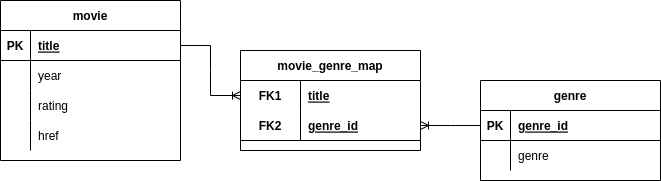

The diagram above was exported from draw.io. Its source (the exported page's mxGraphModel, read from the mxfile embedded in the PNG):
<mxGraphModel dx="1422" dy="878" grid="1" gridSize="10" guides="1" tooltips="1" connect="1" arrows="1" fold="1" page="1" pageScale="1" pageWidth="827" pageHeight="1169" math="0" shadow="0">
  <root>
    <mxCell id="0" />
    <mxCell id="1" parent="0" />
    <mxCell id="nzuog7I3vOzwiMDV59Vp-1" value="movie" style="shape=table;startSize=30;container=1;collapsible=1;childLayout=tableLayout;fixedRows=1;rowLines=0;fontStyle=1;align=center;resizeLast=1;" vertex="1" parent="1">
      <mxGeometry x="120" y="250" width="180" height="160" as="geometry" />
    </mxCell>
    <mxCell id="nzuog7I3vOzwiMDV59Vp-2" value="" style="shape=tableRow;horizontal=0;startSize=0;swimlaneHead=0;swimlaneBody=0;fillColor=none;collapsible=0;dropTarget=0;points=[[0,0.5],[1,0.5]];portConstraint=eastwest;top=0;left=0;right=0;bottom=1;" vertex="1" parent="nzuog7I3vOzwiMDV59Vp-1">
      <mxGeometry y="30" width="180" height="30" as="geometry" />
    </mxCell>
    <mxCell id="nzuog7I3vOzwiMDV59Vp-3" value="PK" style="shape=partialRectangle;connectable=0;fillColor=none;top=0;left=0;bottom=0;right=0;fontStyle=1;overflow=hidden;" vertex="1" parent="nzuog7I3vOzwiMDV59Vp-2">
      <mxGeometry width="30" height="30" as="geometry">
        <mxRectangle width="30" height="30" as="alternateBounds" />
      </mxGeometry>
    </mxCell>
    <mxCell id="nzuog7I3vOzwiMDV59Vp-4" value="title" style="shape=partialRectangle;connectable=0;fillColor=none;top=0;left=0;bottom=0;right=0;align=left;spacingLeft=6;fontStyle=5;overflow=hidden;" vertex="1" parent="nzuog7I3vOzwiMDV59Vp-2">
      <mxGeometry x="30" width="150" height="30" as="geometry">
        <mxRectangle width="150" height="30" as="alternateBounds" />
      </mxGeometry>
    </mxCell>
    <mxCell id="nzuog7I3vOzwiMDV59Vp-5" value="" style="shape=tableRow;horizontal=0;startSize=0;swimlaneHead=0;swimlaneBody=0;fillColor=none;collapsible=0;dropTarget=0;points=[[0,0.5],[1,0.5]];portConstraint=eastwest;top=0;left=0;right=0;bottom=0;" vertex="1" parent="nzuog7I3vOzwiMDV59Vp-1">
      <mxGeometry y="60" width="180" height="30" as="geometry" />
    </mxCell>
    <mxCell id="nzuog7I3vOzwiMDV59Vp-6" value="" style="shape=partialRectangle;connectable=0;fillColor=none;top=0;left=0;bottom=0;right=0;editable=1;overflow=hidden;" vertex="1" parent="nzuog7I3vOzwiMDV59Vp-5">
      <mxGeometry width="30" height="30" as="geometry">
        <mxRectangle width="30" height="30" as="alternateBounds" />
      </mxGeometry>
    </mxCell>
    <mxCell id="nzuog7I3vOzwiMDV59Vp-7" value="year" style="shape=partialRectangle;connectable=0;fillColor=none;top=0;left=0;bottom=0;right=0;align=left;spacingLeft=6;overflow=hidden;" vertex="1" parent="nzuog7I3vOzwiMDV59Vp-5">
      <mxGeometry x="30" width="150" height="30" as="geometry">
        <mxRectangle width="150" height="30" as="alternateBounds" />
      </mxGeometry>
    </mxCell>
    <mxCell id="nzuog7I3vOzwiMDV59Vp-8" value="" style="shape=tableRow;horizontal=0;startSize=0;swimlaneHead=0;swimlaneBody=0;fillColor=none;collapsible=0;dropTarget=0;points=[[0,0.5],[1,0.5]];portConstraint=eastwest;top=0;left=0;right=0;bottom=0;" vertex="1" parent="nzuog7I3vOzwiMDV59Vp-1">
      <mxGeometry y="90" width="180" height="30" as="geometry" />
    </mxCell>
    <mxCell id="nzuog7I3vOzwiMDV59Vp-9" value="" style="shape=partialRectangle;connectable=0;fillColor=none;top=0;left=0;bottom=0;right=0;editable=1;overflow=hidden;" vertex="1" parent="nzuog7I3vOzwiMDV59Vp-8">
      <mxGeometry width="30" height="30" as="geometry">
        <mxRectangle width="30" height="30" as="alternateBounds" />
      </mxGeometry>
    </mxCell>
    <mxCell id="nzuog7I3vOzwiMDV59Vp-10" value="rating" style="shape=partialRectangle;connectable=0;fillColor=none;top=0;left=0;bottom=0;right=0;align=left;spacingLeft=6;overflow=hidden;" vertex="1" parent="nzuog7I3vOzwiMDV59Vp-8">
      <mxGeometry x="30" width="150" height="30" as="geometry">
        <mxRectangle width="150" height="30" as="alternateBounds" />
      </mxGeometry>
    </mxCell>
    <mxCell id="nzuog7I3vOzwiMDV59Vp-11" value="" style="shape=tableRow;horizontal=0;startSize=0;swimlaneHead=0;swimlaneBody=0;fillColor=none;collapsible=0;dropTarget=0;points=[[0,0.5],[1,0.5]];portConstraint=eastwest;top=0;left=0;right=0;bottom=0;" vertex="1" parent="nzuog7I3vOzwiMDV59Vp-1">
      <mxGeometry y="120" width="180" height="30" as="geometry" />
    </mxCell>
    <mxCell id="nzuog7I3vOzwiMDV59Vp-12" value="" style="shape=partialRectangle;connectable=0;fillColor=none;top=0;left=0;bottom=0;right=0;editable=1;overflow=hidden;" vertex="1" parent="nzuog7I3vOzwiMDV59Vp-11">
      <mxGeometry width="30" height="30" as="geometry">
        <mxRectangle width="30" height="30" as="alternateBounds" />
      </mxGeometry>
    </mxCell>
    <mxCell id="nzuog7I3vOzwiMDV59Vp-13" value="href" style="shape=partialRectangle;connectable=0;fillColor=none;top=0;left=0;bottom=0;right=0;align=left;spacingLeft=6;overflow=hidden;" vertex="1" parent="nzuog7I3vOzwiMDV59Vp-11">
      <mxGeometry x="30" width="150" height="30" as="geometry">
        <mxRectangle width="150" height="30" as="alternateBounds" />
      </mxGeometry>
    </mxCell>
    <mxCell id="nzuog7I3vOzwiMDV59Vp-14" value="movie_genre_map" style="shape=table;startSize=30;container=1;collapsible=1;childLayout=tableLayout;fixedRows=1;rowLines=0;fontStyle=1;align=center;resizeLast=1;" vertex="1" parent="1">
      <mxGeometry x="360" y="300" width="180" height="100" as="geometry" />
    </mxCell>
    <mxCell id="nzuog7I3vOzwiMDV59Vp-15" value="" style="shape=tableRow;horizontal=0;startSize=0;swimlaneHead=0;swimlaneBody=0;fillColor=none;collapsible=0;dropTarget=0;points=[[0,0.5],[1,0.5]];portConstraint=eastwest;top=0;left=0;right=0;bottom=0;" vertex="1" parent="nzuog7I3vOzwiMDV59Vp-14">
      <mxGeometry y="30" width="180" height="30" as="geometry" />
    </mxCell>
    <mxCell id="nzuog7I3vOzwiMDV59Vp-16" value="FK1" style="shape=partialRectangle;connectable=0;fillColor=none;top=0;left=0;bottom=0;right=0;fontStyle=1;overflow=hidden;" vertex="1" parent="nzuog7I3vOzwiMDV59Vp-15">
      <mxGeometry width="60" height="30" as="geometry">
        <mxRectangle width="60" height="30" as="alternateBounds" />
      </mxGeometry>
    </mxCell>
    <mxCell id="nzuog7I3vOzwiMDV59Vp-17" value="title" style="shape=partialRectangle;connectable=0;fillColor=none;top=0;left=0;bottom=0;right=0;align=left;spacingLeft=6;fontStyle=5;overflow=hidden;" vertex="1" parent="nzuog7I3vOzwiMDV59Vp-15">
      <mxGeometry x="60" width="120" height="30" as="geometry">
        <mxRectangle width="120" height="30" as="alternateBounds" />
      </mxGeometry>
    </mxCell>
    <mxCell id="nzuog7I3vOzwiMDV59Vp-18" value="" style="shape=tableRow;horizontal=0;startSize=0;swimlaneHead=0;swimlaneBody=0;fillColor=none;collapsible=0;dropTarget=0;points=[[0,0.5],[1,0.5]];portConstraint=eastwest;top=0;left=0;right=0;bottom=1;" vertex="1" parent="nzuog7I3vOzwiMDV59Vp-14">
      <mxGeometry y="60" width="180" height="30" as="geometry" />
    </mxCell>
    <mxCell id="nzuog7I3vOzwiMDV59Vp-19" value="FK2" style="shape=partialRectangle;connectable=0;fillColor=none;top=0;left=0;bottom=0;right=0;fontStyle=1;overflow=hidden;" vertex="1" parent="nzuog7I3vOzwiMDV59Vp-18">
      <mxGeometry width="60" height="30" as="geometry">
        <mxRectangle width="60" height="30" as="alternateBounds" />
      </mxGeometry>
    </mxCell>
    <mxCell id="nzuog7I3vOzwiMDV59Vp-20" value="genre_id" style="shape=partialRectangle;connectable=0;fillColor=none;top=0;left=0;bottom=0;right=0;align=left;spacingLeft=6;fontStyle=5;overflow=hidden;" vertex="1" parent="nzuog7I3vOzwiMDV59Vp-18">
      <mxGeometry x="60" width="120" height="30" as="geometry">
        <mxRectangle width="120" height="30" as="alternateBounds" />
      </mxGeometry>
    </mxCell>
    <mxCell id="nzuog7I3vOzwiMDV59Vp-27" value="genre" style="shape=table;startSize=30;container=1;collapsible=1;childLayout=tableLayout;fixedRows=1;rowLines=0;fontStyle=1;align=center;resizeLast=1;" vertex="1" parent="1">
      <mxGeometry x="600" y="330" width="180" height="100" as="geometry" />
    </mxCell>
    <mxCell id="nzuog7I3vOzwiMDV59Vp-28" value="" style="shape=tableRow;horizontal=0;startSize=0;swimlaneHead=0;swimlaneBody=0;fillColor=none;collapsible=0;dropTarget=0;points=[[0,0.5],[1,0.5]];portConstraint=eastwest;top=0;left=0;right=0;bottom=1;" vertex="1" parent="nzuog7I3vOzwiMDV59Vp-27">
      <mxGeometry y="30" width="180" height="30" as="geometry" />
    </mxCell>
    <mxCell id="nzuog7I3vOzwiMDV59Vp-29" value="PK" style="shape=partialRectangle;connectable=0;fillColor=none;top=0;left=0;bottom=0;right=0;fontStyle=1;overflow=hidden;" vertex="1" parent="nzuog7I3vOzwiMDV59Vp-28">
      <mxGeometry width="30" height="30" as="geometry">
        <mxRectangle width="30" height="30" as="alternateBounds" />
      </mxGeometry>
    </mxCell>
    <mxCell id="nzuog7I3vOzwiMDV59Vp-30" value="genre_id" style="shape=partialRectangle;connectable=0;fillColor=none;top=0;left=0;bottom=0;right=0;align=left;spacingLeft=6;fontStyle=5;overflow=hidden;" vertex="1" parent="nzuog7I3vOzwiMDV59Vp-28">
      <mxGeometry x="30" width="150" height="30" as="geometry">
        <mxRectangle width="150" height="30" as="alternateBounds" />
      </mxGeometry>
    </mxCell>
    <mxCell id="nzuog7I3vOzwiMDV59Vp-31" value="" style="shape=tableRow;horizontal=0;startSize=0;swimlaneHead=0;swimlaneBody=0;fillColor=none;collapsible=0;dropTarget=0;points=[[0,0.5],[1,0.5]];portConstraint=eastwest;top=0;left=0;right=0;bottom=0;" vertex="1" parent="nzuog7I3vOzwiMDV59Vp-27">
      <mxGeometry y="60" width="180" height="30" as="geometry" />
    </mxCell>
    <mxCell id="nzuog7I3vOzwiMDV59Vp-32" value="" style="shape=partialRectangle;connectable=0;fillColor=none;top=0;left=0;bottom=0;right=0;editable=1;overflow=hidden;" vertex="1" parent="nzuog7I3vOzwiMDV59Vp-31">
      <mxGeometry width="30" height="30" as="geometry">
        <mxRectangle width="30" height="30" as="alternateBounds" />
      </mxGeometry>
    </mxCell>
    <mxCell id="nzuog7I3vOzwiMDV59Vp-33" value="genre" style="shape=partialRectangle;connectable=0;fillColor=none;top=0;left=0;bottom=0;right=0;align=left;spacingLeft=6;overflow=hidden;" vertex="1" parent="nzuog7I3vOzwiMDV59Vp-31">
      <mxGeometry x="30" width="150" height="30" as="geometry">
        <mxRectangle width="150" height="30" as="alternateBounds" />
      </mxGeometry>
    </mxCell>
    <mxCell id="nzuog7I3vOzwiMDV59Vp-41" value="" style="edgeStyle=entityRelationEdgeStyle;fontSize=12;html=1;endArrow=ERoneToMany;rounded=0;exitX=1;exitY=0.5;exitDx=0;exitDy=0;entryX=0;entryY=0.5;entryDx=0;entryDy=0;" edge="1" parent="1" source="nzuog7I3vOzwiMDV59Vp-2" target="nzuog7I3vOzwiMDV59Vp-15">
      <mxGeometry width="100" height="100" relative="1" as="geometry">
        <mxPoint x="360" y="500" as="sourcePoint" />
        <mxPoint x="460" y="400" as="targetPoint" />
      </mxGeometry>
    </mxCell>
    <mxCell id="nzuog7I3vOzwiMDV59Vp-42" value="" style="edgeStyle=entityRelationEdgeStyle;fontSize=12;html=1;endArrow=ERoneToMany;rounded=0;exitX=0;exitY=0.5;exitDx=0;exitDy=0;entryX=1;entryY=0.5;entryDx=0;entryDy=0;" edge="1" parent="1" source="nzuog7I3vOzwiMDV59Vp-28" target="nzuog7I3vOzwiMDV59Vp-18">
      <mxGeometry width="100" height="100" relative="1" as="geometry">
        <mxPoint x="420" y="470" as="sourcePoint" />
        <mxPoint x="480" y="470" as="targetPoint" />
      </mxGeometry>
    </mxCell>
  </root>
</mxGraphModel>